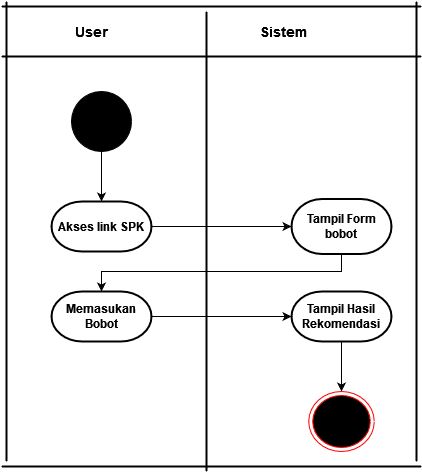

The diagram above was exported from draw.io. Its source (the exported page's mxGraphModel, read from the mxfile embedded in the PNG):
<mxGraphModel dx="1108" dy="1637" grid="1" gridSize="10" guides="1" tooltips="1" connect="1" arrows="1" fold="1" page="1" pageScale="1" pageWidth="827" pageHeight="1169" math="0" shadow="0">
  <root>
    <mxCell id="0" />
    <mxCell id="1" parent="0" />
    <mxCell id="krgmYDDjYIKnHqrv4NE1-8" value="" style="edgeStyle=orthogonalEdgeStyle;rounded=0;orthogonalLoop=1;jettySize=auto;html=1;" edge="1" parent="1" source="krgmYDDjYIKnHqrv4NE1-1" target="krgmYDDjYIKnHqrv4NE1-2">
      <mxGeometry relative="1" as="geometry" />
    </mxCell>
    <mxCell id="krgmYDDjYIKnHqrv4NE1-1" value="" style="ellipse;whiteSpace=wrap;html=1;aspect=fixed;fillColor=#000000;" vertex="1" parent="1">
      <mxGeometry x="120" y="30" width="60" height="60" as="geometry" />
    </mxCell>
    <mxCell id="krgmYDDjYIKnHqrv4NE1-9" style="edgeStyle=orthogonalEdgeStyle;rounded=0;orthogonalLoop=1;jettySize=auto;html=1;" edge="1" parent="1" source="krgmYDDjYIKnHqrv4NE1-2" target="krgmYDDjYIKnHqrv4NE1-3">
      <mxGeometry relative="1" as="geometry" />
    </mxCell>
    <mxCell id="krgmYDDjYIKnHqrv4NE1-2" value="&lt;b&gt;Akses link SPK&lt;/b&gt;" style="strokeWidth=2;html=1;shape=mxgraph.flowchart.terminator;whiteSpace=wrap;fillColor=#FFFFFF;" vertex="1" parent="1">
      <mxGeometry x="100" y="140" width="100" height="50" as="geometry" />
    </mxCell>
    <mxCell id="krgmYDDjYIKnHqrv4NE1-10" style="edgeStyle=orthogonalEdgeStyle;rounded=0;orthogonalLoop=1;jettySize=auto;html=1;" edge="1" parent="1" source="krgmYDDjYIKnHqrv4NE1-3" target="krgmYDDjYIKnHqrv4NE1-4">
      <mxGeometry relative="1" as="geometry">
        <Array as="points">
          <mxPoint x="390" y="210" />
          <mxPoint x="150" y="210" />
        </Array>
      </mxGeometry>
    </mxCell>
    <mxCell id="krgmYDDjYIKnHqrv4NE1-3" value="&lt;b&gt;Tampil Form bobot&lt;/b&gt;" style="strokeWidth=2;html=1;shape=mxgraph.flowchart.terminator;whiteSpace=wrap;fillColor=#FFFFFF;" vertex="1" parent="1">
      <mxGeometry x="340" y="137.5" width="100" height="55" as="geometry" />
    </mxCell>
    <mxCell id="krgmYDDjYIKnHqrv4NE1-11" style="edgeStyle=orthogonalEdgeStyle;rounded=0;orthogonalLoop=1;jettySize=auto;html=1;" edge="1" parent="1" source="krgmYDDjYIKnHqrv4NE1-4" target="krgmYDDjYIKnHqrv4NE1-5">
      <mxGeometry relative="1" as="geometry" />
    </mxCell>
    <mxCell id="krgmYDDjYIKnHqrv4NE1-4" value="&lt;b&gt;Memasukan Bobot&lt;/b&gt;" style="strokeWidth=2;html=1;shape=mxgraph.flowchart.terminator;whiteSpace=wrap;fillColor=#FFFFFF;" vertex="1" parent="1">
      <mxGeometry x="100" y="230" width="100" height="50" as="geometry" />
    </mxCell>
    <mxCell id="krgmYDDjYIKnHqrv4NE1-12" style="edgeStyle=orthogonalEdgeStyle;rounded=0;orthogonalLoop=1;jettySize=auto;html=1;entryX=0.5;entryY=0;entryDx=0;entryDy=0;" edge="1" parent="1" source="krgmYDDjYIKnHqrv4NE1-5" target="krgmYDDjYIKnHqrv4NE1-6">
      <mxGeometry relative="1" as="geometry" />
    </mxCell>
    <mxCell id="krgmYDDjYIKnHqrv4NE1-5" value="&lt;b&gt;Tampil Hasil Rekomendasi&lt;/b&gt;" style="strokeWidth=2;html=1;shape=mxgraph.flowchart.terminator;whiteSpace=wrap;fillColor=#FFFFFF;" vertex="1" parent="1">
      <mxGeometry x="340" y="230" width="100" height="50" as="geometry" />
    </mxCell>
    <mxCell id="krgmYDDjYIKnHqrv4NE1-6" value="" style="ellipse;html=1;shape=endState;fillColor=#000000;strokeColor=#ff0000;" vertex="1" parent="1">
      <mxGeometry x="357.25" y="330" width="65.5" height="60" as="geometry" />
    </mxCell>
    <mxCell id="krgmYDDjYIKnHqrv4NE1-31" value="" style="line;strokeWidth=2;direction=south;html=1;fillColor=#FFFFFF;" vertex="1" parent="1">
      <mxGeometry x="250" y="-50" width="10" height="460" as="geometry" />
    </mxCell>
    <mxCell id="krgmYDDjYIKnHqrv4NE1-33" value="" style="line;strokeWidth=2;html=1;fillColor=#FFFFFF;" vertex="1" parent="1">
      <mxGeometry x="50" y="-10" width="420" height="10" as="geometry" />
    </mxCell>
    <mxCell id="krgmYDDjYIKnHqrv4NE1-35" value="&lt;b&gt;&lt;font style=&quot;font-size: 14px&quot;&gt;User&lt;/font&gt;&lt;/b&gt;" style="text;html=1;align=center;verticalAlign=middle;resizable=0;points=[];autosize=1;strokeColor=none;fillColor=none;" vertex="1" parent="1">
      <mxGeometry x="115" y="-40" width="50" height="20" as="geometry" />
    </mxCell>
    <mxCell id="krgmYDDjYIKnHqrv4NE1-36" value="&lt;b&gt;&lt;font style=&quot;font-size: 14px&quot;&gt;Sistem&lt;/font&gt;&lt;/b&gt;" style="text;html=1;align=center;verticalAlign=middle;resizable=0;points=[];autosize=1;strokeColor=none;fillColor=none;" vertex="1" parent="1">
      <mxGeometry x="302.25" y="-40" width="60" height="20" as="geometry" />
    </mxCell>
    <mxCell id="krgmYDDjYIKnHqrv4NE1-37" value="" style="line;strokeWidth=2;html=1;fillColor=#FFFFFF;" vertex="1" parent="1">
      <mxGeometry x="50" y="-60" width="420" height="10" as="geometry" />
    </mxCell>
    <mxCell id="krgmYDDjYIKnHqrv4NE1-38" value="" style="line;strokeWidth=2;direction=south;html=1;fillColor=#FFFFFF;" vertex="1" parent="1">
      <mxGeometry x="460" y="-60" width="10" height="460" as="geometry" />
    </mxCell>
    <mxCell id="krgmYDDjYIKnHqrv4NE1-39" value="" style="line;strokeWidth=2;direction=south;html=1;fillColor=#FFFFFF;" vertex="1" parent="1">
      <mxGeometry x="50" y="-60" width="10" height="460" as="geometry" />
    </mxCell>
    <mxCell id="krgmYDDjYIKnHqrv4NE1-40" value="" style="line;strokeWidth=2;html=1;fillColor=#FFFFFF;" vertex="1" parent="1">
      <mxGeometry x="50" y="400" width="420" height="10" as="geometry" />
    </mxCell>
  </root>
</mxGraphModel>